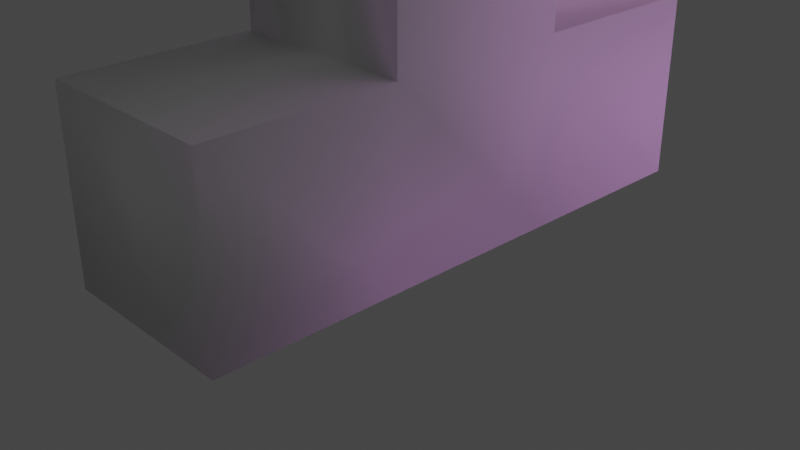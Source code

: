 # Source: Test.blend  (saved by Blender 3.3.6; exported with 4.5.12 LTS)
import bpy
from mathutils import Matrix  # noqa: F401  (used for matrix-valued properties, if any)

bpy.ops.wm.read_factory_settings(use_empty=True)
scene = bpy.context.scene
scene.name = 'Scene'

# ---- collections
col_collection = bpy.data.collections.new('Collection'); scene.collection.children.link(col_collection)

# ---- materials (node trees are filled in below, after node groups)
mat_material = bpy.data.materials.new('Material')
mat_material.alpha_threshold = 0.0
mat_material.use_transparent_shadow = False
mat_material.roughness = 0.5
mat_material.line_color = (0.0, 0.0, 0.0, 1.0)
mat_material_001 = bpy.data.materials.new('Material.001')
mat_material_001.use_transparent_shadow = False

# ---- material node trees
mat_material.use_nodes = True; mat_material.node_tree.nodes.clear()
_N = mat_material.node_tree.nodes; _L = mat_material.node_tree.links
n0 = _N.new('ShaderNodeOutputMaterial'); n0.name = 'Material Output'; n0.location = (300, 300)
n1 = _N.new('ShaderNodeBsdfPrincipled'); n1.name = 'Principled BSDF'; n1.location = (10, 300)
n1.distribution = 'GGX'
n1.subsurface_method = 'RANDOM_WALK_SKIN'
n1.inputs[3].default_value = 1.45
n1.inputs[27].default_value = (0.0, 0.0, 0.0, 1.0)
n1.inputs[28].default_value = 1.0
_L.new(n1.outputs[0], n0.inputs[0])
n0.is_active_output = True
mat_material_001.use_nodes = True; mat_material_001.node_tree.nodes.clear()
_N = mat_material_001.node_tree.nodes; _L = mat_material_001.node_tree.links
n0 = _N.new('ShaderNodeBsdfPrincipled'); n0.name = 'Principled BSDF'; n0.location = (10, 300)
n0.distribution = 'GGX'
n0.subsurface_method = 'RANDOM_WALK_SKIN'
n0.inputs[0].default_value = (0.8, 0.01544, 0.02958, 1.0)
n0.inputs[3].default_value = 1.45
n0.inputs[27].default_value = (0.0, 0.0, 0.0, 1.0)
n0.inputs[28].default_value = 1.0
n1 = _N.new('ShaderNodeOutputMaterial'); n1.name = 'Material Output'; n1.location = (300, 300)
_L.new(n0.outputs[0], n1.inputs[0])
n1.is_active_output = True

# ---- world
world_world = bpy.data.worlds.new('World'); scene.world = world_world
world_world.use_nodes = True; world_world.node_tree.nodes.clear()
_N = world_world.node_tree.nodes; _L = world_world.node_tree.links
n0 = _N.new('ShaderNodeOutputWorld'); n0.name = 'World Output'; n0.location = (300, 300)
n1 = _N.new('ShaderNodeBackground'); n1.name = 'Background'; n1.location = (10, 300)
n1.inputs[0].default_value = (0.05088, 0.05088, 0.05088, 1.0)
_L.new(n1.outputs[0], n0.inputs[0])
n0.is_active_output = True
world_world.color = (0.05088, 0.05088, 0.05088)
world_world.use_sun_shadow = False
world_world.sun_shadow_jitter_overblur = 0.0

# ---- cameras
cam_camera = bpy.data.cameras.new('Camera')
cam_camera.clip_end = 100.0
cam_camera.ortho_scale = 7.314

# ---- lights
light_light = bpy.data.lights.new('Light', 'POINT')
light_light.color = (0.882, 0.3908, 1.0)
light_light.transmission_factor = 0.0
light_light.energy = 1e+04
light_light.shadow_soft_size = 21.2
light_light.shadow_maximum_resolution = 0.006
light_light.use_absolute_resolution = True
light_light_001 = bpy.data.lights.new('Light.001', 'POINT')
light_light_001.transmission_factor = 0.0
light_light_001.energy = 1.004e+04
light_light_001.shadow_soft_size = 59.99
light_light_001.shadow_maximum_resolution = 0.006
light_light_001.use_absolute_resolution = True

# ---- meshes
me_cube = bpy.data.meshes.new('Cube')
me_cube.from_pydata([(1.0, 1.0, 1.0), (1.0, 1.0, -1.0), (1.0, -1.0, 1.0), (1.0, -1.0, -1.0), (-1.0, 1.0, 1.0), (-1.0, 1.0, -1.0), (-1.0, -1.0, 1.0), (-1.0, -1.0, -1.0), (1.0, -1.0, 1.0), (1.0, -3.0, 1.0), (1.0, -3.0, -1.0), (-1.0, -3.0, 1.0), (-1.0, -3.0, -1.0), (1.0, -3.0, 1.0), (1.0, 3.0, -1.0), (-1.0, 3.0, -1.0), (1.0, 3.0, 1.0), (-1.0, 3.0, 1.0), (1.0, -1.0, 8.0), (-1.0, -1.0, 8.0), (1.0, 1.0, 8.0), (-1.0, 1.0, 8.0), (1.0, -1.0, 10.0), (-1.0, -1.0, 10.0), (1.0, 1.0, 10.0), (-1.0, 1.0, 10.0), (1.0, -3.0, 8.0), (-1.0, -3.0, 8.0), (1.0, -3.0, 10.0), (-1.0, -3.0, 10.0), (-1.0, 3.0, 8.0), (1.0, 3.0, 8.0), (-1.0, 3.0, 10.0), (1.0, 3.0, 10.0)], [], [(4, 6, 19, 21), (6, 7, 12, 11), (7, 6, 4, 5), (5, 1, 3, 7), (1, 0, 2, 3), (5, 4, 17, 15), (10, 9, 11, 12), (2, 8, 13, 9), (7, 3, 10, 12), (2, 6, 11, 9), (3, 2, 9, 10), (15, 17, 16, 14), (1, 5, 15, 14), (4, 0, 16, 17), (0, 1, 14, 16), (21, 19, 23, 25), (2, 0, 20, 18), (0, 4, 21, 20), (6, 2, 18, 19), (24, 25, 23, 22), (22, 23, 29, 28), (24, 20, 31, 33), (18, 20, 24, 22), (27, 26, 28, 29), (19, 18, 26, 27), (18, 22, 28, 26), (23, 19, 27, 29), (31, 30, 32, 33), (21, 25, 32, 30), (25, 24, 33, 32), (20, 21, 30, 31)])
me_cube.polygons.foreach_set('use_smooth', [True] * 31)
_uv = me_cube.uv_layers.new(name='UVMap')
_uv.uv.foreach_set('vector', [0.625, 0.25, 0.625, 0.0, 0.625, 0.0, 0.625, 0.25, 0.625, 0.0, 0.375, 0.0, 0.375, 0.0, 0.625, 0.0, 0.375, 0.0, 0.625, 0.0, 0.625, 0.25, 0.375, 0.25, 0.125, 0.5, 0.375, 0.5, 0.375, 0.75, 0.125, 0.75, 0.375, 0.5, 0.625, 0.5, 0.625, 0.75, 0.375, 0.75, 0.375, 0.25, 0.625, 0.25, 0.625, 0.25, 0.375, 0.25, 0.375, 0.75, 0.625, 0.75, 0.625, 1.0, 0.375, 1.0, 0.0, 0.0, 0.0, 0.0, 0.0, 0.0, 0.0, 0.0, 0.125, 0.75, 0.375, 0.75, 0.375, 0.75, 0.125, 0.75, 0.625, 0.75, 0.875, 0.75, 0.875, 0.75, 0.625, 0.75, 0.375, 0.75, 0.625, 0.75, 0.625, 0.75, 0.375, 0.75, 0.375, 0.25, 0.625, 0.25, 0.625, 0.5, 0.375, 0.5, 0.375, 0.5, 0.125, 0.5, 0.125, 0.5, 0.375, 0.5, 0.875, 0.5, 0.625, 0.5, 0.625, 0.5, 0.875, 0.5, 0.625, 0.5, 0.375, 0.5, 0.375, 0.5, 0.625, 0.5, 0.625, 0.25, 0.625, 0.0, 0.625, 0.0, 0.625, 0.25, 0.625, 0.75, 0.625, 0.5, 0.625, 0.5, 0.625, 0.75, 0.625, 0.5, 0.875, 0.5, 0.875, 0.5, 0.625, 0.5, 0.875, 0.75, 0.625, 0.75, 0.625, 0.75, 0.875, 0.75, 0.625, 0.5, 0.875, 0.5, 0.875, 0.75, 0.625, 0.75, 0.625, 0.75, 0.875, 0.75, 0.875, 0.75, 0.625, 0.75, 0.625, 0.5, 0.625, 0.5, 0.625, 0.5, 0.625, 0.5, 0.625, 0.75, 0.625, 0.5, 0.625, 0.5, 0.625, 0.75, 0.875, 0.75, 0.625, 0.75, 0.625, 0.75, 0.875, 0.75, 0.875, 0.75, 0.625, 0.75, 0.625, 0.75, 0.875, 0.75, 0.625, 0.75, 0.625, 0.75, 0.625, 0.75, 0.625, 0.75, 0.625, 0.0, 0.625, 0.0, 0.625, 0.0, 0.625, 0.0, 0.625, 0.5, 0.875, 0.5, 0.875, 0.5, 0.625, 0.5, 0.625, 0.25, 0.625, 0.25, 0.625, 0.25, 0.625, 0.25, 0.875, 0.5, 0.625, 0.5, 0.625, 0.5, 0.875, 0.5, 0.625, 0.5, 0.875, 0.5, 0.875, 0.5, 0.625, 0.5])
me_cube.materials.append(mat_material)
me_cube.use_mirror_vertex_groups = False
me_cube.update()
me_cube_002 = bpy.data.meshes.new('Cube.002')
me_cube_002.from_pydata([(-1.595, -0.00272, -3.732), (-1.595, -2.006, 7.63), (-1.595, 0.00272, -3.732), (1.595, -2.621, 3.866), (1.595, -0.00272, -3.732), (1.595, -2.006, 7.63), (1.595, 0.00272, -3.732), (-1.595, -2.621, 3.866), (-1.595, 0.0, -3.732), (-1.595, 0.0, 4.732), (1.595, 0.0, -3.732), (1.595, 0.0, 4.732), (-1.595, -4.813, 2.658), (1.595, -2.371, 2.0), (-1.595, -2.371, 2.0), (1.595, -4.813, 2.658), (1.595, 0.0, 2.0), (-1.595, 0.0, 2.0), (-1.595, -5.243, 4.866), (1.595, -0.00136, -3.732), (-1.595, -0.915, 6.651), (1.595, -5.243, 4.866), (1.595, 0.0, 2.866), (-1.595, 0.0, 2.866), (-1.595, -4.124, 6.636), (1.595, -0.915, 6.651), (-1.595, -0.00136, -3.732), (1.595, -4.124, 6.636), (1.595, 0.0, 3.799), (-1.595, 0.0, 3.799), (-1.595, -2.229, 5.178), (1.595, -2.229, 5.178)], [], [(31, 25, 5, 27), (27, 5, 1, 24), (26, 19, 4, 0), (25, 20, 1, 5), (2, 6, 10, 8), (28, 11, 25, 31), (30, 20, 9, 29), (26, 14, 17, 8), (10, 16, 13, 19), (4, 15, 12, 0), (19, 13, 15, 4), (11, 9, 20, 25), (8, 10, 19, 26), (14, 7, 23, 17), (12, 18, 7, 14), (15, 21, 18, 12), (13, 3, 21, 15), (0, 12, 14, 26), (24, 1, 20, 30), (7, 30, 29, 23), (22, 28, 31, 3), (21, 27, 24, 18), (3, 31, 27, 21), (18, 24, 30, 7), (16, 22, 3, 13)])
me_cube_002.polygons.foreach_set('use_smooth', [True] * 25)
_uv = me_cube_002.uv_layers.new(name='UVMap')
_uv.uv.foreach_set('vector', [0.5938, 0.6875, 0.625, 0.6875, 0.625, 0.75, 0.5938, 0.75, 0.5938, 0.75, 0.625, 0.75, 0.625, 1.0, 0.5938, 1.0, 0.125, 0.6875, 0.375, 0.6875, 0.375, 0.75, 0.125, 0.75, 0.625, 0.6875, 0.875, 0.6875, 0.875, 0.75, 0.625, 0.75, 0.125, 0.5, 0.375, 0.5, 0.375, 0.625, 0.125, 0.625, 0.5938, 0.625, 0.625, 0.625, 0.625, 0.6875, 0.5938, 0.6875, 0.5937, 0.0625, 0.625, 0.0625, 0.625, 0.125, 0.5938, 0.125, 0.375, 0.0625, 0.5, 0.0625, 0.5, 0.125, 0.375, 0.125, 0.375, 0.625, 0.5, 0.625, 0.5, 0.6875, 0.375, 0.6875, 0.375, 0.75, 0.5, 0.75, 0.5, 1.0, 0.375, 1.0, 0.375, 0.6875, 0.5, 0.6875, 0.5, 0.75, 0.375, 0.75, 0.625, 0.625, 0.875, 0.625, 0.875, 0.6875, 0.625, 0.6875, 0.125, 0.625, 0.375, 0.625, 0.375, 0.6875, 0.125, 0.6875, 0.5, 0.0625, 0.5625, 0.0625, 0.5625, 0.125, 0.5, 0.125, 0.5, 0.0, 0.5625, 0.0, 0.5625, 0.0625, 0.5, 0.0625, 0.5, 0.75, 0.5625, 0.75, 0.5625, 1.0, 0.5, 1.0, 0.5, 0.6875, 0.5625, 0.6875, 0.5625, 0.75, 0.5, 0.75, 0.375, 0.0, 0.5, 0.0, 0.5, 0.0625, 0.375, 0.0625, 0.5938, 0.0, 0.625, 0.0, 0.625, 0.0625, 0.5937, 0.0625, 0.5625, 0.0625, 0.5937, 0.0625, 0.5938, 0.125, 0.5625, 0.125, 0.5625, 0.625, 0.5938, 0.625, 0.5938, 0.6875, 0.5625, 0.6875, 0.5625, 0.75, 0.5938, 0.75, 0.5938, 1.0, 0.5625, 1.0, 0.5625, 0.6875, 0.5938, 0.6875, 0.5938, 0.75, 0.5625, 0.75, 0.5625, 0.0, 0.5938, 0.0, 0.5937, 0.0625, 0.5625, 0.0625, 0.5, 0.625, 0.5625, 0.625, 0.5625, 0.6875, 0.5, 0.6875])
me_cube_002.materials.append(mat_material_001)
me_cube_002.update()
me_cube_003 = bpy.data.meshes.new('Cube.003')
me_cube_003.from_pydata([(-1.087, 0.687, -1.816), (-1.087, 0.687, 0.1163), (-1.087, 4.433, -1.816), (-1.087, 4.433, 0.1163), (1.087, 0.687, -1.816), (1.087, 0.687, 0.1163), (1.087, 4.433, -1.816), (1.087, 4.433, 0.1163), (-1.087, -1.313, -1.816), (-1.087, -1.313, 0.1163), (1.087, -1.313, 0.1163), (1.087, -1.313, -1.816), (1.087, 0.687, 9.116), (-1.087, 0.687, 9.116), (1.087, -1.313, 9.116), (-1.087, -1.313, 9.116), (-1.087, 6.433, 0.1163), (-1.087, 6.433, -1.816), (1.087, 6.433, -1.816), (1.087, 6.433, 0.1163), (-1.087, 4.433, 9.116), (1.087, 4.433, 9.116), (-1.087, 6.433, 9.116), (1.087, 6.433, 9.116)], [], [(0, 1, 3, 2), (3, 7, 21, 20), (6, 7, 5, 4), (1, 0, 8, 9), (2, 6, 4, 0), (7, 3, 1, 5), (11, 10, 9, 8), (0, 4, 11, 8), (10, 5, 12, 14), (4, 5, 10, 11), (12, 13, 15, 14), (1, 9, 15, 13), (9, 10, 14, 15), (5, 1, 13, 12), (17, 16, 19, 18), (2, 3, 16, 17), (7, 6, 18, 19), (6, 2, 17, 18), (20, 21, 23, 22), (7, 19, 23, 21), (19, 16, 22, 23), (16, 3, 20, 22)])
me_cube_003.polygons.foreach_set('use_smooth', [True] * 22)
_uv = me_cube_003.uv_layers.new(name='UVMap')
_uv.uv.foreach_set('vector', [0.375, 0.0, 0.625, 0.0, 0.625, 0.25, 0.375, 0.25, 0.875, 0.5, 0.625, 0.5, 0.625, 0.5, 0.875, 0.5, 0.375, 0.5, 0.625, 0.5, 0.625, 0.75, 0.375, 0.75, 0.625, 0.0, 0.375, 0.0, 0.375, 0.0, 0.625, 0.0, 0.125, 0.5, 0.375, 0.5, 0.375, 0.75, 0.125, 0.75, 0.625, 0.5, 0.875, 0.5, 0.875, 0.75, 0.625, 0.75, 0.375, 0.75, 0.625, 0.75, 0.625, 1.0, 0.375, 1.0, 0.125, 0.75, 0.375, 0.75, 0.375, 0.75, 0.125, 0.75, 0.625, 0.75, 0.625, 0.75, 0.625, 0.75, 0.625, 0.75, 0.375, 0.75, 0.625, 0.75, 0.625, 0.75, 0.375, 0.75, 0.625, 0.75, 0.875, 0.75, 0.875, 0.75, 0.625, 0.75, 0.625, 0.0, 0.625, 0.0, 0.625, 0.0, 0.625, 0.0, 0.625, 1.0, 0.625, 0.75, 0.625, 0.75, 0.625, 1.0, 0.625, 0.75, 0.875, 0.75, 0.875, 0.75, 0.625, 0.75, 0.375, 0.25, 0.625, 0.25, 0.625, 0.5, 0.375, 0.5, 0.375, 0.25, 0.625, 0.25, 0.625, 0.25, 0.375, 0.25, 0.625, 0.5, 0.375, 0.5, 0.375, 0.5, 0.625, 0.5, 0.375, 0.5, 0.125, 0.5, 0.125, 0.5, 0.375, 0.5, 0.875, 0.5, 0.625, 0.5, 0.625, 0.5, 0.875, 0.5, 0.625, 0.5, 0.625, 0.5, 0.625, 0.5, 0.625, 0.5, 0.625, 0.5, 0.625, 0.25, 0.625, 0.25, 0.625, 0.5, 0.625, 0.25, 0.625, 0.25, 0.625, 0.25, 0.625, 0.25])
me_cube_003.update()

# ---- objects
ob_cube = bpy.data.objects.new('Cube', me_cube)
ob_light = bpy.data.objects.new('Light', light_light)
ob_camera = bpy.data.objects.new('Camera', cam_camera)
ob_cube_001 = bpy.data.objects.new('Cube.001', me_cube_002)
ob_cube_002 = bpy.data.objects.new('Cube.002', me_cube_003)
ob_light_001 = bpy.data.objects.new('Light.001', light_light_001)

# ---- transforms, parenting, visibility, modifiers, constraints
ob_cube.location = (0.04188, -5.628e-09, 0.9581)
ob_cube.lock_rotations_4d = False
ob_cube.empty_display_type = 'ARROWS'
ob_cube.lineart.crease_threshold = 0.0
ob_light.location = (3.076, 11.63, -0.09614)
ob_light.rotation_euler = (0.6503, 0.05522, 1.866)
ob_light.lock_rotations_4d = False
ob_light.empty_display_type = 'ARROWS'
ob_light.color = (0.0, 0.0, 0.0, 0.0)
ob_light.lineart.crease_threshold = 0.0
ob_camera.location = (7.359, -6.926, 4.958)
ob_camera.rotation_euler = (1.109, 0.0, 0.8149)
ob_camera.lock_rotations_4d = False
ob_camera.empty_display_type = 'ARROWS'
ob_camera.color = (0.0, 0.0, 0.0, 0.0)
ob_camera.display_type = 'WIRE'
ob_camera.lineart.crease_threshold = 0.0
ob_cube_001.location = (-0.1932, 11.66, 3.725)
_m = ob_cube_001.modifiers.new('Mirror', 'MIRROR')
_m.use_axis = (False, True, False)
_m.merge_threshold = 0.0
ob_cube_002.location = (0.234, 22.43, 1.809)
ob_light_001.location = (3.076, 11.63, 33.9)
ob_light_001.rotation_euler = (0.6503, 0.05522, 1.866)
ob_light_001.lock_rotations_4d = False
ob_light_001.empty_display_type = 'ARROWS'
ob_light_001.color = (0.0, 0.0, 0.0, 0.0)
ob_light_001.lineart.crease_threshold = 0.0

# ---- collection membership
col_collection.objects.link(ob_cube)
col_collection.objects.link(ob_light)
col_collection.objects.link(ob_camera)
col_collection.objects.link(ob_cube_001)
col_collection.objects.link(ob_cube_002)
col_collection.objects.link(ob_light_001)

# ---- scene / render settings (as saved in the file)
scene.camera = ob_camera
scene.frame_start = 1; scene.frame_end = 250; scene.frame_set(0)
scene.render.engine = 'BLENDER_EEVEE_NEXT'
scene.cycles.sampling_pattern = 'TABULATED_SOBOL'
scene.cycles.use_light_tree = False
scene.view_settings.view_transform = 'Filmic'
bpy.context.view_layer.update()
